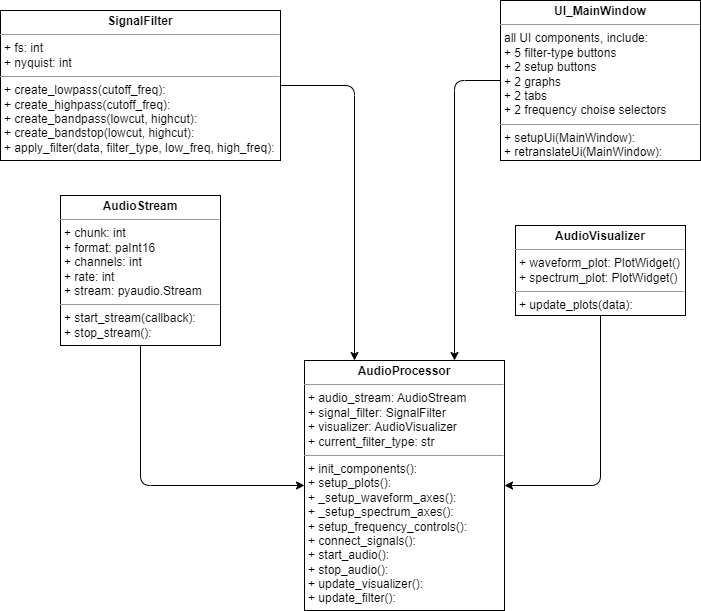

The diagram above was exported from draw.io. Its source (the exported page's mxGraphModel, read from the mxfile embedded in the PNG):
<mxGraphModel dx="1065" dy="729" grid="1" gridSize="10" guides="1" tooltips="1" connect="1" arrows="1" fold="1" page="1" pageScale="1" pageWidth="827" pageHeight="1169" math="0" shadow="0">
  <root>
    <mxCell id="0" />
    <mxCell id="1" parent="0" />
    <mxCell id="7" style="edgeStyle=orthogonalEdgeStyle;html=1;exitX=0.5;exitY=1;exitDx=0;exitDy=0;entryX=0;entryY=0.5;entryDx=0;entryDy=0;" edge="1" parent="1" source="2" target="6">
      <mxGeometry relative="1" as="geometry" />
    </mxCell>
    <mxCell id="2" value="&lt;p style=&quot;margin:0px;margin-top:4px;text-align:center;&quot;&gt;&lt;b&gt;AudioStream&lt;/b&gt;&lt;/p&gt;&lt;hr size=&quot;1&quot;&gt;&lt;p style=&quot;margin:0px;margin-left:4px;&quot;&gt;+ chunk: int&lt;/p&gt;&lt;p style=&quot;margin:0px;margin-left:4px;&quot;&gt;+ format: paInt16&lt;/p&gt;&lt;p style=&quot;margin:0px;margin-left:4px;&quot;&gt;+ channels: int&lt;/p&gt;&lt;p style=&quot;margin:0px;margin-left:4px;&quot;&gt;+ rate: int&lt;/p&gt;&lt;p style=&quot;margin:0px;margin-left:4px;&quot;&gt;+ stream: pyaudio.Stream&lt;/p&gt;&lt;hr size=&quot;1&quot;&gt;&lt;p style=&quot;margin:0px;margin-left:4px;&quot;&gt;+ start_stream(callback):&lt;/p&gt;&lt;p style=&quot;margin:0px;margin-left:4px;&quot;&gt;+ stop_stream():&lt;/p&gt;" style="verticalAlign=top;align=left;overflow=fill;fontSize=12;fontFamily=Helvetica;html=1;" vertex="1" parent="1">
      <mxGeometry x="70" y="225" width="160" height="150" as="geometry" />
    </mxCell>
    <mxCell id="10" style="edgeStyle=orthogonalEdgeStyle;html=1;exitX=1;exitY=0.5;exitDx=0;exitDy=0;entryX=0.25;entryY=0;entryDx=0;entryDy=0;" edge="1" parent="1" source="3" target="6">
      <mxGeometry relative="1" as="geometry" />
    </mxCell>
    <mxCell id="3" value="&lt;p style=&quot;margin:0px;margin-top:4px;text-align:center;&quot;&gt;&lt;b&gt;SignalFilter&lt;/b&gt;&lt;/p&gt;&lt;hr size=&quot;1&quot;&gt;&lt;p style=&quot;margin:0px;margin-left:4px;&quot;&gt;+ fs: int&lt;/p&gt;&lt;p style=&quot;margin:0px;margin-left:4px;&quot;&gt;+ nyquist: int&lt;/p&gt;&lt;hr size=&quot;1&quot;&gt;&lt;p style=&quot;margin:0px;margin-left:4px;&quot;&gt;+ create_lowpass(cutoff_freq):&lt;/p&gt;&lt;p style=&quot;margin:0px;margin-left:4px;&quot;&gt;+ create_highpass(cutoff_freq):&lt;/p&gt;&lt;p style=&quot;margin:0px;margin-left:4px;&quot;&gt;+ create_bandpass(lowcut, highcut):&lt;/p&gt;&lt;p style=&quot;margin:0px;margin-left:4px;&quot;&gt;+ create_bandstop(lowcut, highcut):&lt;/p&gt;&lt;p style=&quot;margin:0px;margin-left:4px;&quot;&gt;+ apply_filter(data, filter_type, low_freq, high_freq):&lt;/p&gt;" style="verticalAlign=top;align=left;overflow=fill;fontSize=12;fontFamily=Helvetica;html=1;" vertex="1" parent="1">
      <mxGeometry x="10" y="40" width="280" height="150" as="geometry" />
    </mxCell>
    <mxCell id="8" style="edgeStyle=orthogonalEdgeStyle;html=1;exitX=0.5;exitY=1;exitDx=0;exitDy=0;entryX=1;entryY=0.5;entryDx=0;entryDy=0;" edge="1" parent="1" source="4" target="6">
      <mxGeometry relative="1" as="geometry" />
    </mxCell>
    <mxCell id="4" value="&lt;p style=&quot;margin:0px;margin-top:4px;text-align:center;&quot;&gt;&lt;b&gt;AudioVisualizer&lt;/b&gt;&lt;/p&gt;&lt;hr size=&quot;1&quot;&gt;&lt;p style=&quot;margin:0px;margin-left:4px;&quot;&gt;+ waveform_plot: PlotWidget()&lt;/p&gt;&lt;p style=&quot;margin:0px;margin-left:4px;&quot;&gt;+ spectrum_plot: PlotWidget()&lt;/p&gt;&lt;hr size=&quot;1&quot;&gt;&lt;p style=&quot;margin:0px;margin-left:4px;&quot;&gt;+ update_plots(data):&lt;/p&gt;" style="verticalAlign=top;align=left;overflow=fill;fontSize=12;fontFamily=Helvetica;html=1;" vertex="1" parent="1">
      <mxGeometry x="525" y="255" width="170" height="90" as="geometry" />
    </mxCell>
    <mxCell id="9" style="edgeStyle=orthogonalEdgeStyle;html=1;exitX=0;exitY=0.5;exitDx=0;exitDy=0;entryX=0.75;entryY=0;entryDx=0;entryDy=0;" edge="1" parent="1" source="5" target="6">
      <mxGeometry relative="1" as="geometry" />
    </mxCell>
    <mxCell id="5" value="&lt;p style=&quot;margin:0px;margin-top:4px;text-align:center;&quot;&gt;&lt;b&gt;UI_MainWindow&lt;/b&gt;&lt;/p&gt;&lt;hr size=&quot;1&quot;&gt;&lt;p style=&quot;margin:0px;margin-left:4px;&quot;&gt;all UI components, include:&lt;/p&gt;&lt;p style=&quot;margin:0px;margin-left:4px;&quot;&gt;+ 5 filter-type buttons&lt;/p&gt;&lt;p style=&quot;margin:0px;margin-left:4px;&quot;&gt;+ 2 setup buttons&lt;/p&gt;&lt;p style=&quot;margin:0px;margin-left:4px;&quot;&gt;+ 2 graphs&lt;/p&gt;&lt;p style=&quot;margin:0px;margin-left:4px;&quot;&gt;+ 2 tabs&lt;/p&gt;&lt;p style=&quot;margin:0px;margin-left:4px;&quot;&gt;+ 2 frequency choise selectors&lt;/p&gt;&lt;hr size=&quot;1&quot;&gt;&lt;p style=&quot;margin:0px;margin-left:4px;&quot;&gt;+ setupUi(MainWindow):&lt;/p&gt;&lt;p style=&quot;margin:0px;margin-left:4px;&quot;&gt;+ retranslateUi(MainWindow):&lt;/p&gt;" style="verticalAlign=top;align=left;overflow=fill;fontSize=12;fontFamily=Helvetica;html=1;" vertex="1" parent="1">
      <mxGeometry x="510" y="30" width="200" height="160" as="geometry" />
    </mxCell>
    <mxCell id="6" value="&lt;p style=&quot;margin:0px;margin-top:4px;text-align:center;&quot;&gt;&lt;b&gt;AudioProcessor&lt;/b&gt;&lt;/p&gt;&lt;hr size=&quot;1&quot;&gt;&lt;p style=&quot;margin:0px;margin-left:4px;&quot;&gt;+ audio_stream: AudioStream&lt;/p&gt;&lt;p style=&quot;margin:0px;margin-left:4px;&quot;&gt;+ signal_filter: SignalFilter&lt;/p&gt;&lt;p style=&quot;margin:0px;margin-left:4px;&quot;&gt;+ visualizer: AudioVisualizer&lt;/p&gt;&lt;p style=&quot;margin:0px;margin-left:4px;&quot;&gt;+ current_filter_type: str&lt;/p&gt;&lt;hr size=&quot;1&quot;&gt;&lt;p style=&quot;margin:0px;margin-left:4px;&quot;&gt;+ init_components():&lt;/p&gt;&lt;p style=&quot;margin:0px;margin-left:4px;&quot;&gt;+ setup_plots():&lt;/p&gt;&lt;p style=&quot;margin:0px;margin-left:4px;&quot;&gt;+ _setup_waveform_axes():&lt;/p&gt;&lt;p style=&quot;margin:0px;margin-left:4px;&quot;&gt;+ _setup_spectrum_axes():&lt;/p&gt;&lt;p style=&quot;margin:0px;margin-left:4px;&quot;&gt;+ setup_frequency_controls():&lt;/p&gt;&lt;p style=&quot;margin:0px;margin-left:4px;&quot;&gt;+ connect_signals():&lt;/p&gt;&lt;p style=&quot;margin:0px;margin-left:4px;&quot;&gt;+ start_audio():&lt;/p&gt;&lt;p style=&quot;margin:0px;margin-left:4px;&quot;&gt;+ stop_audio():&lt;/p&gt;&lt;p style=&quot;margin:0px;margin-left:4px;&quot;&gt;+ update_visualizer():&lt;/p&gt;&lt;p style=&quot;margin:0px;margin-left:4px;&quot;&gt;+ update_filter():&lt;/p&gt;" style="verticalAlign=top;align=left;overflow=fill;fontSize=12;fontFamily=Helvetica;html=1;" vertex="1" parent="1">
      <mxGeometry x="314" y="390" width="200" height="250" as="geometry" />
    </mxCell>
  </root>
</mxGraphModel>